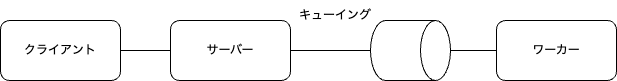

The diagram above was exported from draw.io. Its source (the exported page's mxGraphModel, read from the mxfile embedded in the PNG):
<mxGraphModel dx="904" dy="451" grid="1" gridSize="10" guides="1" tooltips="1" connect="1" arrows="1" fold="1" page="1" pageScale="1" pageWidth="850" pageHeight="1100" math="0" shadow="0">
  <root>
    <mxCell id="0" />
    <mxCell id="1" parent="0" />
    <mxCell id="36" style="edgeStyle=none;html=1;endArrow=none;endFill=0;" parent="1" source="37" target="41" edge="1">
      <mxGeometry relative="1" as="geometry" />
    </mxCell>
    <mxCell id="37" value="サーバー" style="rounded=1;whiteSpace=wrap;html=1;" parent="1" vertex="1">
      <mxGeometry x="294" y="940" width="120" height="60" as="geometry" />
    </mxCell>
    <mxCell id="38" value="クライアント" style="rounded=1;whiteSpace=wrap;html=1;" parent="1" vertex="1">
      <mxGeometry x="124" y="940" width="120" height="60" as="geometry" />
    </mxCell>
    <mxCell id="39" value="" style="endArrow=none;html=1;entryX=1;entryY=0.5;entryDx=0;entryDy=0;exitX=0;exitY=0.5;exitDx=0;exitDy=0;" parent="1" source="37" target="38" edge="1">
      <mxGeometry width="50" height="50" relative="1" as="geometry">
        <mxPoint x="284" y="970" as="sourcePoint" />
        <mxPoint x="384" y="940" as="targetPoint" />
      </mxGeometry>
    </mxCell>
    <mxCell id="40" style="edgeStyle=none;html=1;entryX=0;entryY=0.5;entryDx=0;entryDy=0;endArrow=none;endFill=0;" parent="1" source="41" target="42" edge="1">
      <mxGeometry relative="1" as="geometry" />
    </mxCell>
    <mxCell id="41" value="" style="shape=cylinder3;whiteSpace=wrap;html=1;boundedLbl=1;backgroundOutline=1;size=15;rotation=90;" parent="1" vertex="1">
      <mxGeometry x="504" y="930" width="60" height="80" as="geometry" />
    </mxCell>
    <mxCell id="42" value="ワーカー" style="rounded=1;whiteSpace=wrap;html=1;" parent="1" vertex="1">
      <mxGeometry x="620" y="940" width="120" height="60" as="geometry" />
    </mxCell>
    <mxCell id="43" value="キューイング" style="text;html=1;strokeColor=none;fillColor=none;align=center;verticalAlign=middle;whiteSpace=wrap;rounded=0;" parent="1" vertex="1">
      <mxGeometry x="414" y="920" width="90" height="30" as="geometry" />
    </mxCell>
  </root>
</mxGraphModel>